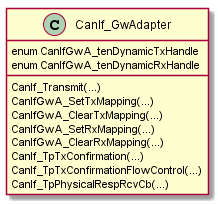

The diagram above was rendered by PlantUML. Its source (embedded in the PNG):
@startuml CanIf_GwAdapter_Class.png
class CanIf_GwAdapter {
  enum CanIfGwA_tenDynamicTxHandle
  enum CanIfGwA_tenDynamicRxHandle
  CanIf_Transmit(...)
  CanIfGwA_SetTxMapping(...)
  CanIfGwA_ClearTxMapping(...)
  CanIfGwA_SetRxMapping(...)
  CanIfGwA_ClearRxMapping(...)
  CanIf_TpTxConfirmation(...)
  CanIf_TpTxConfirmationFlowControl(...)
  CanIf_TpPhysicalRespRcvCb(...)
}
@enduml